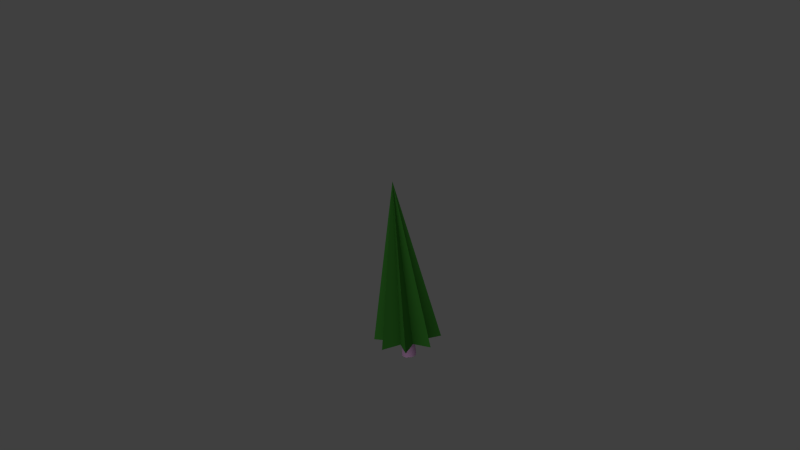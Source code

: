 # Source: treetest2.blend  (saved by Blender 2.59.0; exported with 4.5.12 LTS)
import bpy
from mathutils import Matrix  # noqa: F401  (used for matrix-valued properties, if any)

bpy.ops.wm.read_factory_settings(use_empty=True)
scene = bpy.context.scene
scene.name = 'Scene'

# ---- collections
col_collection_1 = bpy.data.collections.new('Collection 1'); scene.collection.children.link(col_collection_1)

# ---- materials (node trees are filled in below, after node groups)
mat_material = bpy.data.materials.new('Material')
mat_material.alpha_threshold = 0.0
mat_material.use_transparent_shadow = False
mat_material.diffuse_color = (0.03411, 0.1739, 0.02247, 1.0)
mat_material.specular_color = (0.007225, 0.0668, 0.008766)
mat_material.roughness = 0.5
mat_material.specular_intensity = 0.0
mat_material.line_color = (0.0, 0.0, 0.0, 1.0)
mat_material_002 = bpy.data.materials.new('Material.002')
mat_material_002.alpha_threshold = 0.0
mat_material_002.use_transparent_shadow = False
mat_material_002.diffuse_color = (0.8, 0.4539, 0.7787, 1.0)
mat_material_002.roughness = 0.5
mat_material_002.specular_intensity = 0.0
mat_material_002.line_color = (0.0, 0.0, 0.0, 1.0)

# ---- material node trees

# ---- world
world_world = bpy.data.worlds.new('World'); scene.world = world_world
world_world.color = (0.05088, 0.05088, 0.05088)
world_world.use_sun_shadow = False
world_world.sun_shadow_jitter_overblur = 0.0
world_world.cycles.sampling_method = 'MANUAL'
world_world.cycles.sample_map_resolution = 256

# ---- cameras
cam_camera_001 = bpy.data.cameras.new('Camera.001')
cam_camera_001.clip_end = 100.0
cam_camera_001.lens = 35.0
cam_camera_001.dof.focus_distance = 0.0
cam_camera_001.dof.aperture_fstop = 128.0

# ---- lights
light_point = bpy.data.lights.new('Point', 'SUN')
light_point.transmission_factor = 0.0
light_point.angle = 1.571
light_point.energy = 1.0
light_point.shadow_buffer_clip_start = 0.5
light_point.shadow_soft_size = 1.0
light_point.shadow_cascade_max_distance = 1000.0
light_point.cycles.use_multiple_importance_sampling = False

# ---- meshes
me_cone_005 = bpy.data.meshes.new('Cone.005')
me_cone_005.from_pydata([(1.214e-08, 0.144, -0.5), (0.1148, 0.2772, -0.5), (0.1018, 0.1018, -0.5), (0.2772, 0.1148, -0.5), (0.144, -6.843e-09, -0.5), (0.2772, -0.1148, -0.5), (0.1018, -0.1018, -0.5), (0.1148, -0.2772, -0.5), (3.388e-08, -0.144, -0.5), (-0.1148, -0.2772, -0.5), (-0.1018, -0.1018, -0.5), (-0.2772, -0.1148, -0.5), (-0.144, 1.169e-09, -0.5), (-0.2772, 0.1148, -0.5), (-0.1018, 0.1018, -0.5), (-0.1148, 0.2772, -0.5), (0.0, 0.0, 0.5)], [], [(1, 0, 16), (16, 2, 1), (16, 3, 2), (16, 4, 3), (16, 5, 4), (16, 6, 5), (16, 7, 6), (16, 8, 7), (16, 9, 8), (16, 10, 9), (16, 11, 10), (16, 12, 11), (16, 13, 12), (16, 14, 13), (16, 15, 14), (16, 0, 15)])
_uv = me_cone_005.uv_layers.new(name='UVTex')
_uv.uv.foreach_set('vector', [0.231, 0.7832, 0.1958, 0.9239, 0.125, 0.5, 0.125, 0.5, 0.25, 0.5995, 0.231, 0.7832, 0.125, 0.5, 0.25, 0.4005, 0.25, 0.5995, 0.125, 0.5, 0.231, 0.2168, 0.25, 0.4005, 0.125, 0.5, 0.1958, 0.07612, 0.231, 0.2168, 0.125, 0.5, 0.1499, 5.821e-08, 0.1958, 0.07612, 0.125, 0.5, 0.1001, 0.0, 0.1499, 5.821e-08, 0.125, 0.5, 0.05419, 0.07612, 0.1001, 0.0, 0.125, 0.5, 0.01903, 0.2168, 0.05419, 0.07612, 0.125, 0.5, 0.0, 0.4005, 0.01903, 0.2168, 0.125, 0.5, 0.0, 0.5995, 0.0, 0.4005, 0.125, 0.5, 0.01903, 0.7832, 0.0, 0.5995, 0.125, 0.5, 0.05419, 0.9239, 0.01903, 0.7832, 0.125, 0.5, 0.1001, 1.0, 0.05419, 0.9239, 0.125, 0.5, 0.1499, 1.0, 0.1001, 1.0, 0.125, 0.5, 0.1958, 0.9239, 0.1499, 1.0])
me_cone_005.materials.append(mat_material)
me_cone_005.use_remesh_preserve_volume = False
me_cone_005.use_remesh_preserve_attributes = False
me_cone_005.use_mirror_vertex_groups = False
me_cone_005.update()
me_cylinder_001 = bpy.data.meshes.new('Cylinder.001')
me_cylinder_001.from_pydata([(0.0, 0.1, -0.5), (0.07071, 0.07071, -0.5), (0.1, -4.371e-09, -0.5), (0.07071, -0.07071, -0.5), (-8.742e-09, -0.1, -0.5), (-0.07071, -0.07071, -0.5), (-0.1, 1.192e-09, -0.5), (-0.07071, 0.07071, -0.5), (-9.553e-09, 0.03279, 0.5), (0.02318, 0.02318, 0.5), (0.03279, 4.088e-08, 0.5), (0.02318, -0.02318, 0.5), (-4.333e-10, -0.03279, 0.5), (-0.02318, -0.02318, 0.5), (-0.03279, 4.244e-08, 0.5), (-0.02318, 0.02318, 0.5), (0.0, 0.0, -0.5), (3.487e-10, 2.068e-08, 0.5)], [], [(16, 0, 1), (17, 9, 8), (16, 1, 2), (17, 10, 9), (16, 2, 3), (17, 11, 10), (16, 3, 4), (17, 12, 11), (16, 4, 5), (17, 13, 12), (16, 5, 6), (17, 14, 13), (16, 6, 7), (17, 15, 14), (7, 0, 16), (17, 8, 15), (0, 8, 9, 1), (1, 9, 10, 2), (2, 10, 11, 3), (3, 11, 12, 4), (4, 12, 13, 5), (5, 13, 14, 6), (6, 14, 15, 7), (8, 0, 7, 15)])
me_cylinder_001.polygons.foreach_set('use_smooth', [True] * 24)
_uv = me_cylinder_001.uv_layers.new(name='UVTex')
_uv.uv.foreach_set('vector', [0.0, 0.0, 1.0, 0.0, 1.0, 1.0, 0.0, 0.0, 1.0, 0.0, 1.0, 1.0, 0.0, 0.0, 1.0, 0.0, 1.0, 1.0, 0.0, 0.0, 1.0, 0.0, 1.0, 1.0, 0.0, 0.0, 1.0, 0.0, 1.0, 1.0, 0.0, 0.0, 1.0, 0.0, 1.0, 1.0, 0.0, 0.0, 1.0, 0.0, 1.0, 1.0, 0.0, 0.0, 1.0, 0.0, 1.0, 1.0, 0.0, 0.0, 1.0, 0.0, 1.0, 1.0, 0.0, 0.0, 1.0, 0.0, 1.0, 1.0, 0.0, 0.0, 1.0, 0.0, 1.0, 1.0, 0.0, 0.0, 1.0, 0.0, 1.0, 1.0, 0.0, 0.0, 1.0, 0.0, 1.0, 1.0, 0.0, 0.0, 1.0, 0.0, 1.0, 1.0, 0.0, 0.0, 1.0, 0.0, 1.0, 1.0, 0.0, 0.0, 1.0, 0.0, 1.0, 1.0, 0.9396, 0.9749, 0.7527, 0.01462, 0.846, 0.006427, 0.997, 0.9667, 0.1577, 0.9667, 0.006756, 0.006427, 0.3845, 0.007558, 0.2147, 0.9679, 0.2147, 0.9679, 0.3845, 0.007558, 0.4606, 0.01735, 0.2723, 0.9777, 0.2723, 0.9777, 0.4606, 0.01735, 0.52, 0.03006, 0.3331, 0.9904, 0.3331, 0.9904, 0.52, 0.03006, 0.5773, 0.03825, 0.4264, 0.9986, 0.4264, 0.9986, 0.5773, 0.03825, 0.6344, 0.03712, 0.8041, 0.9974, 0.8041, 0.9974, 0.6344, 0.03712, 0.6919, 0.02733, 0.8802, 0.9877, 0.7527, 0.01462, 0.9396, 0.9749, 0.8802, 0.9877, 0.6919, 0.02733])
_ca = me_cylinder_001.color_attributes.new('Col', 'BYTE_COLOR', 'CORNER')
_ca.data.foreach_set('color', [1.0, 1.0, 1.0, 1.0, 1.0, 1.0, 1.0, 1.0, 1.0, 1.0, 1.0, 1.0, 1.0, 1.0, 1.0, 1.0, 1.0, 1.0, 1.0, 1.0, 1.0, 1.0, 1.0, 1.0, 1.0, 1.0, 1.0, 1.0, 1.0, 1.0, 1.0, 1.0, 1.0, 1.0, 1.0, 1.0, 1.0, 1.0, 1.0, 1.0, 1.0, 1.0, 1.0, 1.0, 1.0, 1.0, 1.0, 1.0, 1.0, 1.0, 1.0, 1.0, 1.0, 1.0, 1.0, 1.0, 1.0, 1.0, 1.0, 1.0, 1.0, 1.0, 1.0, 1.0, 1.0, 1.0, 1.0, 1.0, 1.0, 1.0, 1.0, 1.0, 1.0, 1.0, 1.0, 1.0, 1.0, 1.0, 1.0, 1.0, 1.0, 1.0, 1.0, 1.0, 1.0, 1.0, 1.0, 1.0, 1.0, 1.0, 1.0, 1.0, 1.0, 1.0, 1.0, 1.0, 1.0, 1.0, 1.0, 1.0, 1.0, 1.0, 1.0, 1.0, 1.0, 1.0, 1.0, 1.0, 1.0, 1.0, 1.0, 1.0, 1.0, 1.0, 1.0, 1.0, 1.0, 1.0, 1.0, 1.0, 1.0, 1.0, 1.0, 1.0, 1.0, 1.0, 1.0, 1.0, 1.0, 1.0, 1.0, 1.0, 1.0, 1.0, 1.0, 1.0, 1.0, 1.0, 1.0, 1.0, 1.0, 1.0, 1.0, 1.0, 1.0, 1.0, 1.0, 1.0, 1.0, 1.0, 1.0, 1.0, 1.0, 1.0, 1.0, 1.0, 1.0, 1.0, 1.0, 1.0, 1.0, 1.0, 1.0, 1.0, 1.0, 1.0, 1.0, 1.0, 1.0, 1.0, 1.0, 1.0, 1.0, 1.0, 1.0, 1.0, 1.0, 1.0, 1.0, 1.0, 1.0, 1.0, 1.0, 1.0, 1.0, 1.0, 1.0, 1.0, 1.0, 1.0, 1.0, 1.0, 1.0, 1.0, 1.0, 1.0, 1.0, 1.0, 1.0, 1.0, 1.0, 1.0, 1.0, 1.0, 1.0, 1.0, 1.0, 1.0, 1.0, 1.0, 1.0, 1.0, 1.0, 1.0, 1.0, 1.0, 1.0, 1.0, 1.0, 1.0, 1.0, 1.0, 1.0, 1.0, 1.0, 1.0, 1.0, 1.0, 1.0, 1.0, 1.0, 1.0, 1.0, 1.0, 1.0, 1.0, 1.0, 1.0, 1.0, 1.0, 1.0, 1.0, 1.0, 1.0, 1.0, 1.0, 1.0, 1.0, 1.0, 1.0, 1.0, 1.0, 1.0, 1.0, 1.0, 1.0, 1.0, 1.0, 1.0, 1.0, 1.0, 1.0, 1.0, 1.0, 1.0, 1.0, 1.0, 1.0, 1.0, 1.0, 1.0, 1.0, 1.0, 1.0, 1.0, 1.0, 1.0, 1.0, 1.0, 1.0, 1.0, 1.0, 1.0, 1.0, 1.0, 1.0, 1.0, 1.0, 1.0, 1.0, 1.0, 1.0, 1.0, 1.0, 1.0, 1.0, 1.0, 1.0, 1.0, 1.0, 1.0, 1.0, 1.0, 1.0, 1.0, 1.0, 1.0, 1.0, 1.0, 1.0, 1.0, 1.0, 1.0, 1.0, 1.0, 1.0, 1.0, 1.0, 1.0, 1.0])
me_cylinder_001.materials.append(mat_material_002)
me_cylinder_001.use_remesh_preserve_volume = False
me_cylinder_001.use_remesh_preserve_attributes = False
me_cylinder_001.use_mirror_vertex_groups = False
me_cylinder_001.update()

# ---- objects
ob_cone_005 = bpy.data.objects.new('Cone.005', me_cone_005)
ob_cylinder = bpy.data.objects.new('Cylinder', me_cylinder_001)
ob_point = bpy.data.objects.new('Point', light_point)
ob_camera = bpy.data.objects.new('Camera', cam_camera_001)

# ---- transforms, parenting, visibility, modifiers, constraints
ob_cone_005.location = (0.0, 0.0, 0.6719)
ob_cone_005.scale = (0.7532, 0.7532, 1.092)
ob_cone_005.lineart.crease_threshold = 0.0
ob_cone_005.material_slots[0].link = 'OBJECT'; ob_cone_005.material_slots[0].material = mat_material
ob_cylinder.location = (0.0, 0.0, 0.5)
ob_cylinder.scale = (0.5, 0.5, 1.0)
ob_cylinder.lineart.crease_threshold = 0.0
ob_point.location = (-1.46, 0.4567, 2.561)
ob_point.rotation_euler = (-9.349e-09, -0.6673, 2.697e-08)
ob_point.lineart.crease_threshold = 0.0
ob_camera.location = (-4.162, -2.214, 2.516)
ob_camera.rotation_euler = (1.244, 0.09025, -1.117)
ob_camera.lineart.crease_threshold = 0.0

# ---- collection membership
col_collection_1.objects.link(ob_cone_005)
col_collection_1.objects.link(ob_cylinder)
col_collection_1.objects.link(ob_point)
col_collection_1.objects.link(ob_camera)

# ---- scene / render settings (as saved in the file)
scene.camera = ob_camera
scene.frame_start = 1; scene.frame_end = 250; scene.frame_set(0)
scene.render.engine = 'BLENDER_EEVEE_NEXT'
scene.render.image_settings.color_mode = 'RGB'
scene.render.image_settings.compression = 90
scene.render.dither_intensity = 0.0
scene.render.bake_margin = 2
scene.render.bake_bias = 0.0
scene.cycles.use_denoising = False
scene.cycles.samples = 10
scene.cycles.sampling_pattern = 'TABULATED_SOBOL'
scene.cycles.light_sampling_threshold = 0.0
scene.cycles.use_adaptive_sampling = False
scene.cycles.use_light_tree = False
scene.cycles.blur_glossy = 0.0
scene.cycles.volume_bounces = 1
scene.cycles.pixel_filter_type = 'GAUSSIAN'
scene.cycles.sample_clamp_indirect = 0.0
scene.view_settings.view_transform = 'Standard'
bpy.context.view_layer.update()
